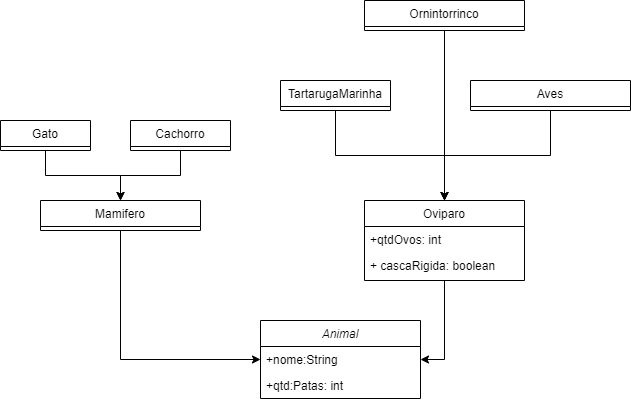

The diagram above was exported from draw.io. Its source (the exported page's mxGraphModel, read from the mxfile embedded in the PNG):
<mxGraphModel dx="1422" dy="762" grid="1" gridSize="10" guides="1" tooltips="1" connect="1" arrows="1" fold="1" page="1" pageScale="1" pageWidth="827" pageHeight="1169" math="0" shadow="0">
  <root>
    <mxCell id="WIyWlLk6GJQsqaUBKTNV-0" />
    <mxCell id="WIyWlLk6GJQsqaUBKTNV-1" parent="WIyWlLk6GJQsqaUBKTNV-0" />
    <mxCell id="zkfFHV4jXpPFQw0GAbJ--0" value="Animal" style="swimlane;fontStyle=2;align=center;verticalAlign=top;childLayout=stackLayout;horizontal=1;startSize=26;horizontalStack=0;resizeParent=1;resizeLast=0;collapsible=1;marginBottom=0;rounded=0;shadow=0;strokeWidth=1;" parent="WIyWlLk6GJQsqaUBKTNV-1" vertex="1">
      <mxGeometry x="310" y="470" width="160" height="78" as="geometry">
        <mxRectangle x="230" y="140" width="160" height="26" as="alternateBounds" />
      </mxGeometry>
    </mxCell>
    <mxCell id="zkfFHV4jXpPFQw0GAbJ--1" value="+nome:String" style="text;align=left;verticalAlign=top;spacingLeft=4;spacingRight=4;overflow=hidden;rotatable=0;points=[[0,0.5],[1,0.5]];portConstraint=eastwest;" parent="zkfFHV4jXpPFQw0GAbJ--0" vertex="1">
      <mxGeometry y="26" width="160" height="26" as="geometry" />
    </mxCell>
    <mxCell id="zkfFHV4jXpPFQw0GAbJ--2" value="+qtd:Patas: int" style="text;align=left;verticalAlign=top;spacingLeft=4;spacingRight=4;overflow=hidden;rotatable=0;points=[[0,0.5],[1,0.5]];portConstraint=eastwest;rounded=0;shadow=0;html=0;" parent="zkfFHV4jXpPFQw0GAbJ--0" vertex="1">
      <mxGeometry y="52" width="160" height="26" as="geometry" />
    </mxCell>
    <mxCell id="MGXgWjRjLVnPSOKTBNhA-18" style="edgeStyle=orthogonalEdgeStyle;rounded=0;orthogonalLoop=1;jettySize=auto;html=1;exitX=0.5;exitY=1;exitDx=0;exitDy=0;entryX=0;entryY=0.5;entryDx=0;entryDy=0;" edge="1" parent="WIyWlLk6GJQsqaUBKTNV-1" source="zkfFHV4jXpPFQw0GAbJ--6" target="zkfFHV4jXpPFQw0GAbJ--1">
      <mxGeometry relative="1" as="geometry" />
    </mxCell>
    <mxCell id="zkfFHV4jXpPFQw0GAbJ--6" value="Mamifero" style="swimlane;fontStyle=0;align=center;verticalAlign=top;childLayout=stackLayout;horizontal=1;startSize=26;horizontalStack=0;resizeParent=1;resizeLast=0;collapsible=1;marginBottom=0;rounded=0;shadow=0;strokeWidth=1;" parent="WIyWlLk6GJQsqaUBKTNV-1" vertex="1">
      <mxGeometry x="90" y="350" width="160" height="30" as="geometry">
        <mxRectangle x="130" y="380" width="160" height="26" as="alternateBounds" />
      </mxGeometry>
    </mxCell>
    <mxCell id="MGXgWjRjLVnPSOKTBNhA-19" style="edgeStyle=orthogonalEdgeStyle;rounded=0;orthogonalLoop=1;jettySize=auto;html=1;exitX=0.5;exitY=1;exitDx=0;exitDy=0;entryX=1;entryY=0.5;entryDx=0;entryDy=0;" edge="1" parent="WIyWlLk6GJQsqaUBKTNV-1" source="zkfFHV4jXpPFQw0GAbJ--17" target="zkfFHV4jXpPFQw0GAbJ--1">
      <mxGeometry relative="1" as="geometry" />
    </mxCell>
    <mxCell id="zkfFHV4jXpPFQw0GAbJ--17" value="Oviparo" style="swimlane;fontStyle=0;align=center;verticalAlign=top;childLayout=stackLayout;horizontal=1;startSize=26;horizontalStack=0;resizeParent=1;resizeLast=0;collapsible=1;marginBottom=0;rounded=0;shadow=0;strokeWidth=1;" parent="WIyWlLk6GJQsqaUBKTNV-1" vertex="1">
      <mxGeometry x="414" y="350" width="160" height="80" as="geometry">
        <mxRectangle x="550" y="140" width="160" height="26" as="alternateBounds" />
      </mxGeometry>
    </mxCell>
    <mxCell id="zkfFHV4jXpPFQw0GAbJ--24" value="+qtdOvos: int" style="text;align=left;verticalAlign=top;spacingLeft=4;spacingRight=4;overflow=hidden;rotatable=0;points=[[0,0.5],[1,0.5]];portConstraint=eastwest;" parent="zkfFHV4jXpPFQw0GAbJ--17" vertex="1">
      <mxGeometry y="26" width="160" height="26" as="geometry" />
    </mxCell>
    <mxCell id="MGXgWjRjLVnPSOKTBNhA-4" value="+ cascaRigida: boolean" style="text;align=left;verticalAlign=top;spacingLeft=4;spacingRight=4;overflow=hidden;rotatable=0;points=[[0,0.5],[1,0.5]];portConstraint=eastwest;" vertex="1" parent="zkfFHV4jXpPFQw0GAbJ--17">
      <mxGeometry y="52" width="160" height="26" as="geometry" />
    </mxCell>
    <mxCell id="MGXgWjRjLVnPSOKTBNhA-17" style="edgeStyle=orthogonalEdgeStyle;rounded=0;orthogonalLoop=1;jettySize=auto;html=1;exitX=0.5;exitY=1;exitDx=0;exitDy=0;" edge="1" parent="WIyWlLk6GJQsqaUBKTNV-1" source="MGXgWjRjLVnPSOKTBNhA-0">
      <mxGeometry relative="1" as="geometry">
        <mxPoint x="170" y="350" as="targetPoint" />
      </mxGeometry>
    </mxCell>
    <mxCell id="MGXgWjRjLVnPSOKTBNhA-0" value="Cachorro" style="swimlane;fontStyle=0;align=center;verticalAlign=top;childLayout=stackLayout;horizontal=1;startSize=26;horizontalStack=0;resizeParent=1;resizeLast=0;collapsible=1;marginBottom=0;rounded=0;shadow=0;strokeWidth=1;" vertex="1" parent="WIyWlLk6GJQsqaUBKTNV-1">
      <mxGeometry x="180" y="270" width="100" height="30" as="geometry">
        <mxRectangle x="130" y="380" width="160" height="26" as="alternateBounds" />
      </mxGeometry>
    </mxCell>
    <mxCell id="MGXgWjRjLVnPSOKTBNhA-16" style="edgeStyle=orthogonalEdgeStyle;rounded=0;orthogonalLoop=1;jettySize=auto;html=1;exitX=0.5;exitY=1;exitDx=0;exitDy=0;entryX=0.5;entryY=0;entryDx=0;entryDy=0;" edge="1" parent="WIyWlLk6GJQsqaUBKTNV-1" source="MGXgWjRjLVnPSOKTBNhA-2" target="zkfFHV4jXpPFQw0GAbJ--6">
      <mxGeometry relative="1" as="geometry" />
    </mxCell>
    <mxCell id="MGXgWjRjLVnPSOKTBNhA-2" value="Gato" style="swimlane;fontStyle=0;align=center;verticalAlign=top;childLayout=stackLayout;horizontal=1;startSize=26;horizontalStack=0;resizeParent=1;resizeLast=0;collapsible=1;marginBottom=0;rounded=0;shadow=0;strokeWidth=1;" vertex="1" parent="WIyWlLk6GJQsqaUBKTNV-1">
      <mxGeometry x="50" y="270" width="90" height="30" as="geometry">
        <mxRectangle x="130" y="380" width="160" height="26" as="alternateBounds" />
      </mxGeometry>
    </mxCell>
    <mxCell id="MGXgWjRjLVnPSOKTBNhA-23" style="edgeStyle=orthogonalEdgeStyle;rounded=0;orthogonalLoop=1;jettySize=auto;html=1;exitX=0.5;exitY=1;exitDx=0;exitDy=0;entryX=0.5;entryY=0;entryDx=0;entryDy=0;" edge="1" parent="WIyWlLk6GJQsqaUBKTNV-1" source="MGXgWjRjLVnPSOKTBNhA-5" target="zkfFHV4jXpPFQw0GAbJ--17">
      <mxGeometry relative="1" as="geometry" />
    </mxCell>
    <mxCell id="MGXgWjRjLVnPSOKTBNhA-5" value="Aves" style="swimlane;fontStyle=0;align=center;verticalAlign=top;childLayout=stackLayout;horizontal=1;startSize=26;horizontalStack=0;resizeParent=1;resizeLast=0;collapsible=1;marginBottom=0;rounded=0;shadow=0;strokeWidth=1;" vertex="1" parent="WIyWlLk6GJQsqaUBKTNV-1">
      <mxGeometry x="520" y="230" width="160" height="30" as="geometry">
        <mxRectangle x="550" y="140" width="160" height="26" as="alternateBounds" />
      </mxGeometry>
    </mxCell>
    <mxCell id="MGXgWjRjLVnPSOKTBNhA-22" style="edgeStyle=orthogonalEdgeStyle;rounded=0;orthogonalLoop=1;jettySize=auto;html=1;exitX=0.5;exitY=1;exitDx=0;exitDy=0;" edge="1" parent="WIyWlLk6GJQsqaUBKTNV-1" source="MGXgWjRjLVnPSOKTBNhA-11">
      <mxGeometry relative="1" as="geometry">
        <mxPoint x="494" y="350" as="targetPoint" />
      </mxGeometry>
    </mxCell>
    <mxCell id="MGXgWjRjLVnPSOKTBNhA-11" value="Ornintorrinco" style="swimlane;fontStyle=0;align=center;verticalAlign=top;childLayout=stackLayout;horizontal=1;startSize=26;horizontalStack=0;resizeParent=1;resizeLast=0;collapsible=1;marginBottom=0;rounded=0;shadow=0;strokeWidth=1;" vertex="1" parent="WIyWlLk6GJQsqaUBKTNV-1">
      <mxGeometry x="414" y="150" width="160" height="30" as="geometry">
        <mxRectangle x="550" y="140" width="160" height="26" as="alternateBounds" />
      </mxGeometry>
    </mxCell>
    <mxCell id="MGXgWjRjLVnPSOKTBNhA-24" style="edgeStyle=orthogonalEdgeStyle;rounded=0;orthogonalLoop=1;jettySize=auto;html=1;exitX=0.5;exitY=1;exitDx=0;exitDy=0;entryX=0.5;entryY=0;entryDx=0;entryDy=0;" edge="1" parent="WIyWlLk6GJQsqaUBKTNV-1" source="MGXgWjRjLVnPSOKTBNhA-13" target="zkfFHV4jXpPFQw0GAbJ--17">
      <mxGeometry relative="1" as="geometry" />
    </mxCell>
    <mxCell id="MGXgWjRjLVnPSOKTBNhA-13" value="TartarugaMarinha&#10;" style="swimlane;fontStyle=0;align=center;verticalAlign=top;childLayout=stackLayout;horizontal=1;startSize=26;horizontalStack=0;resizeParent=1;resizeLast=0;collapsible=1;marginBottom=0;rounded=0;shadow=0;strokeWidth=1;" vertex="1" parent="WIyWlLk6GJQsqaUBKTNV-1">
      <mxGeometry x="330" y="230" width="110" height="30" as="geometry">
        <mxRectangle x="550" y="140" width="160" height="26" as="alternateBounds" />
      </mxGeometry>
    </mxCell>
  </root>
</mxGraphModel>